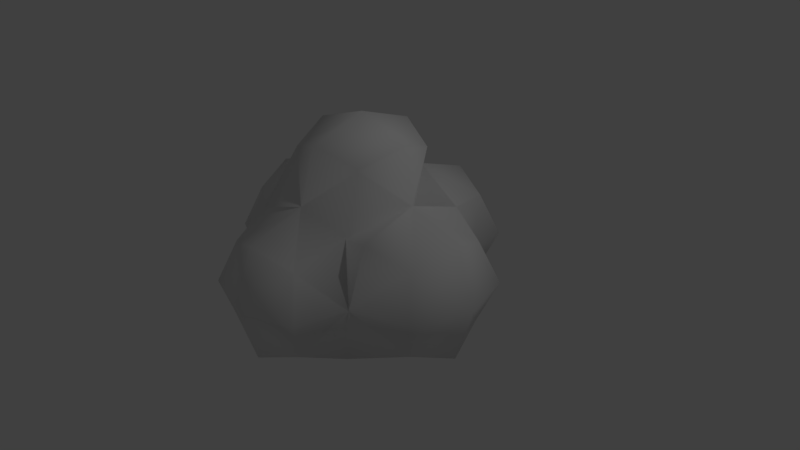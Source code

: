 # Source: DustCloudAttempt.blend  (saved by Blender 2.79.0; exported with 4.5.12 LTS)
import bpy
from mathutils import Matrix  # noqa: F401  (used for matrix-valued properties, if any)

bpy.ops.wm.read_factory_settings(use_empty=True)
scene = bpy.context.scene
scene.name = 'Scene'

# ---- collections
col_collection_1 = bpy.data.collections.new('Collection 1'); scene.collection.children.link(col_collection_1)

# ---- world
world_world = bpy.data.worlds.new('World'); scene.world = world_world
world_world.color = (0.05088, 0.05088, 0.05088)
world_world.use_sun_shadow = False
world_world.sun_shadow_jitter_overblur = 0.0
world_world.cycles.sampling_method = 'MANUAL'

# ---- cameras
cam_camera = bpy.data.cameras.new('Camera')
cam_camera.clip_end = 100.0
cam_camera.lens = 35.0
cam_camera.sensor_width = 32.0
cam_camera.sensor_height = 18.0
cam_camera.ortho_scale = 7.314
cam_camera.dof.focus_distance = 0.0
cam_camera.dof.aperture_fstop = 128.0

# ---- lights
light_lamp = bpy.data.lights.new('Lamp', 'POINT')
light_lamp.transmission_factor = 0.0
light_lamp.cutoff_distance = 30.0
light_lamp.energy = 100.0
light_lamp.shadow_buffer_clip_start = 1.001
light_lamp.shadow_soft_size = 0.1
light_lamp.shadow_maximum_resolution = 0.006
light_lamp.use_absolute_resolution = True

# ---- meshes
me_cube_005 = bpy.data.meshes.new('Cube.005')
me_cube_005.from_pydata([(-1.058, 0.1496, 0.06177), (0.02848, 1.0, 0.06495), (0.9412, -0.06373, 0.09295), (0.02848, -0.9827, 0.06495), (0.0, 0.0, -1.0), (0.0, 0.0, 1.0), (-0.75, 0.0, -0.75), (-0.75, 0.0, 0.75), (-0.75, 0.75, 0.0), (0.0, 0.75, -0.75), (0.0, 0.75, 0.75), (0.75, 0.0, -0.75), (0.75, 0.0, 0.75), (0.0, -0.75, -0.75), (0.0, -0.75, 0.75), (-0.5556, -0.5556, -0.5556), (-0.5556, -0.5556, 0.5556), (-0.5556, 0.5556, -0.5556), (-0.5556, 0.5556, 0.5556), (0.5556, -0.5556, -0.5556), (0.5556, -0.5556, 0.5556), (0.5556, 0.5556, -0.5556), (0.5556, 0.5556, 0.5556), (-2.058, 0.1496, -0.9382), (-1.058, 0.1496, -1.938), (-1.058, 0.1496, 0.06177), (-1.808, 0.1496, -1.688), (-1.808, -0.6004, -0.9382), (-1.808, 0.1496, -0.1882), (-1.808, 0.8996, -0.9382), (-1.058, 0.8996, -1.688), (-1.058, 0.8996, -0.1882), (-0.3079, 0.8996, -0.9382), (-1.613, -0.406, -1.494), (-1.613, -0.406, -0.3827), (-1.613, 0.7051, -1.494), (-1.613, 0.7051, -0.3827), (-0.05883, -0.06373, -0.907), (0.9412, 0.9363, -0.907), (1.941, -0.06373, -0.907), (0.9412, -1.064, -0.907), (0.9412, -0.06373, -1.907), (0.1912, -0.8137, -0.907), (0.1912, -0.06373, -0.157), (0.9412, 0.6863, -1.657), (0.9412, 0.6863, -0.157), (1.691, 0.6863, -0.907), (1.691, -0.06373, -1.657), (1.691, -0.06373, -0.157), (1.691, -0.8137, -0.907), (0.9412, -0.8137, -0.157), (0.3856, -0.6193, -0.3515), (0.3856, 0.4918, -1.463), (0.3856, 0.4918, -0.3515), (1.497, -0.6193, -1.463), (1.497, -0.6193, -0.3515), (1.497, 0.4918, -1.463), (1.497, 0.4918, -0.3515), (-0.9715, 0.9755, -0.935), (0.02848, 1.976, -0.935), (0.02848, 0.9755, -1.935), (0.02848, 0.9755, 0.06495), (-0.7215, 1.726, -0.935), (0.02848, 1.726, -1.685), (0.02848, 1.726, -0.185), (0.7785, 1.726, -0.935), (-0.5271, 0.42, -1.491), (-0.5271, 0.42, -0.3795), (-0.5271, 1.531, -1.491), (-0.5271, 1.531, -0.3795), (0.584, 1.531, -1.491), (0.584, 1.531, -0.3795), (-0.9715, -0.9827, -0.935), (0.02848, -1.983, -0.935), (0.02848, -0.9827, -1.935), (-0.7215, -0.9827, -1.685), (-0.7215, -1.733, -0.935), (-0.7215, -0.9827, -0.185), (-0.7215, -0.2327, -0.935), (0.02848, -0.2327, -1.685), (0.7785, -0.2327, -0.935), (0.7785, -0.9827, -1.685), (0.7785, -1.733, -0.935), (0.02848, -1.733, -1.685), (0.02848, -1.733, -0.185), (-0.5271, -1.538, -1.491), (-0.5271, -1.538, -0.3795), (-0.5271, -0.4272, -1.491), (-0.5271, -0.4272, -0.3795), (0.584, -1.538, -1.491), (0.584, -1.538, -0.3795), (0.584, -0.4272, -1.491)], [], [(0, 6, 15, 77), (0, 77, 16, 7), (0, 7, 18, 8), (0, 8, 17, 6), (1, 9, 17, 8), (1, 8, 18, 10), (1, 10, 22, 53), (1, 53, 21, 9), (2, 11, 21, 53), (2, 53, 22, 12), (2, 12, 20, 51), (2, 51, 19, 11), (3, 13, 19, 51), (3, 51, 20, 14), (3, 14, 16, 77), (3, 77, 15, 13), (4, 6, 17, 9), (4, 9, 21, 11), (4, 11, 19, 13), (4, 13, 15, 6), (5, 12, 22, 10), (5, 10, 18, 7), (5, 7, 16, 14), (5, 14, 20, 12), (23, 26, 33, 27), (23, 27, 34, 28), (23, 28, 36, 29), (23, 29, 35, 26), (58, 30, 35, 29), (58, 29, 36, 31), (58, 31, 67, 32), (58, 32, 66, 30), (37, 79, 66, 32), (37, 32, 67), (37, 67, 88, 78), (37, 78, 87, 79), (72, 77, 34, 27), (72, 27, 33, 75), (24, 26, 35, 30), (24, 30, 66, 79), (24, 79, 87, 75), (24, 75, 33, 26), (25, 67, 31), (25, 31, 36, 28), (25, 28, 34, 77), (25, 77, 88, 67), (37, 79, 42), (37, 42, 51, 43), (37, 43, 53, 32), (37, 32, 52, 79), (38, 44, 52, 32), (38, 32, 53, 45), (38, 45, 57, 46), (38, 46, 56, 44), (39, 47, 56, 46), (39, 46, 57, 48), (39, 48, 55, 49), (39, 49, 54, 47), (40, 81, 54, 49), (40, 49, 55, 50), (40, 50, 51, 42), (40, 42, 79, 81), (41, 79, 52, 44), (41, 44, 56, 47), (41, 47, 54, 81), (41, 81, 79), (2, 48, 57, 45), (2, 45, 53, 43), (2, 43, 51, 50), (2, 50, 55, 48), (58, 30, 66, 78), (58, 78, 67, 31), (58, 31, 69, 62), (58, 62, 68, 30), (59, 63, 68, 62), (59, 62, 69, 64), (59, 64, 71, 65), (59, 65, 70, 63), (38, 44, 70, 65), (38, 65, 71, 45), (38, 45, 53, 80), (38, 80, 52, 44), (37, 79, 52, 80), (37, 80, 53, 43), (37, 43, 67, 78), (37, 78, 66, 79), (60, 30, 68, 63), (60, 63, 70, 44), (60, 44, 52, 79), (60, 79, 66, 30), (61, 45, 71, 64), (61, 64, 69, 31), (61, 31, 67, 43), (61, 43, 53, 45), (72, 75, 85, 76), (72, 76, 86, 77), (72, 77, 88, 78), (72, 78, 87, 75), (37, 78, 88, 51), (37, 51, 80), (37, 80, 91, 79), (40, 81, 91, 80), (40, 80, 51), (40, 51, 90, 82), (40, 82, 89, 81), (73, 83, 89, 82), (73, 82, 90, 84), (73, 84, 86, 76), (73, 76, 85, 83), (74, 75, 87, 79), (74, 79, 91, 81), (74, 81, 89, 83), (74, 83, 85, 75), (3, 51, 88, 77), (3, 77, 86, 84), (3, 84, 90, 51)])
me_cube_005.polygons.foreach_set('use_smooth', [True] * 116)
me_cube_005.use_remesh_preserve_volume = False
me_cube_005.use_remesh_preserve_attributes = False
me_cube_005.use_mirror_vertex_groups = False
me_cube_005.update()

# ---- objects
ob_cube_004 = bpy.data.objects.new('Cube.004', me_cube_005)
ob_lamp = bpy.data.objects.new('Lamp', light_lamp)
ob_camera = bpy.data.objects.new('Camera', cam_camera)

# ---- transforms, parenting, visibility, modifiers, constraints
ob_cube_004.location = (-0.02848, -0.05566, 0.935)
ob_cube_004.lineart.crease_threshold = 0.0
ob_lamp.location = (4.076, 1.005, 5.904)
ob_lamp.rotation_euler = (0.6503, 0.05522, 1.866)
ob_lamp.lock_rotations_4d = False
ob_lamp.empty_display_type = 'ARROWS'
ob_lamp.color = (0.0, 0.0, 0.0, 0.0)
ob_lamp.lineart.crease_threshold = 0.0
ob_camera.location = (7.481, -6.508, 5.344)
ob_camera.rotation_euler = (1.109, 0.0, 0.8149)
ob_camera.lock_rotations_4d = False
ob_camera.empty_display_type = 'ARROWS'
ob_camera.color = (0.0, 0.0, 0.0, 0.0)
ob_camera.display_type = 'WIRE'
ob_camera.lineart.crease_threshold = 0.0

# ---- collection membership
col_collection_1.objects.link(ob_cube_004)
col_collection_1.objects.link(ob_lamp)
col_collection_1.objects.link(ob_camera)

# ---- scene / render settings (as saved in the file)
scene.camera = ob_camera
scene.frame_start = 1; scene.frame_end = 250; scene.frame_set(1)
scene.render.engine = 'BLENDER_EEVEE_NEXT'
scene.render.resolution_percentage = 50
scene.render.dither_intensity = 0.0
scene.cycles.use_denoising = False
scene.cycles.samples = 128
scene.cycles.sampling_pattern = 'TABULATED_SOBOL'
scene.cycles.use_adaptive_sampling = False
scene.cycles.use_light_tree = False
scene.cycles.blur_glossy = 0.0
scene.cycles.sample_clamp_indirect = 0.0
scene.view_settings.view_transform = 'Standard'
bpy.context.view_layer.update()
